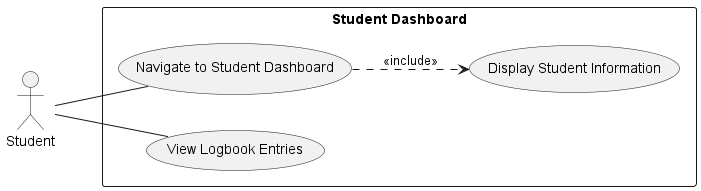

The diagram above was rendered by PlantUML. Its source (embedded in the PNG):
@startuml studentdashboard_use_case_diagram

left to right direction

actor Student as User

rectangle "Student Dashboard" {
  usecase UC1 as "Navigate to Student Dashboard"
  usecase "Display Student Information" as UC2
  usecase UC3 as "View Logbook Entries"
}
User -- UC1
UC1 ..> UC2 : <<include>>
User -- UC3
@enduml